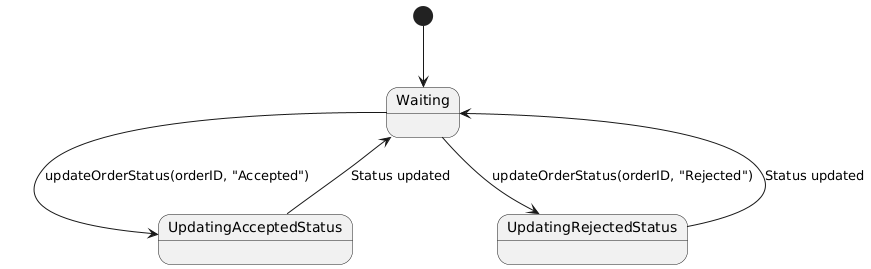

The diagram above was rendered by PlantUML. Its source (embedded in the PNG):
@startuml
[*] --> Waiting

Waiting --> UpdatingAcceptedStatus : updateOrderStatus(orderID, "Accepted")
UpdatingAcceptedStatus --> Waiting : Status updated

Waiting --> UpdatingRejectedStatus : updateOrderStatus(orderID, "Rejected")
UpdatingRejectedStatus --> Waiting : Status updated
@enduml